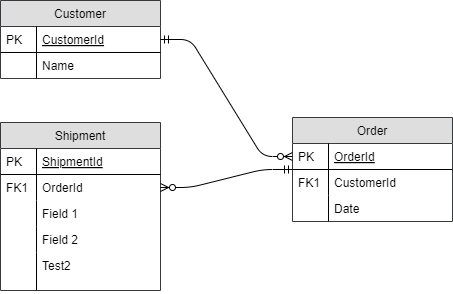

The diagram above was exported from draw.io. Its source (the exported page's mxGraphModel, read from the mxfile embedded in the PNG):
<mxGraphModel dx="1372" dy="947" grid="1" gridSize="10" guides="1" tooltips="1" connect="1" arrows="1" fold="1" page="1" pageScale="1" pageWidth="826" pageHeight="1169" background="#ffffff" math="0" shadow="0">
  <root>
    <mxCell id="0" />
    <mxCell id="1" parent="0" />
    <mxCell id="39c1270dc46fbfdf-1" value="Customer" style="swimlane;fontStyle=0;childLayout=stackLayout;horizontal=1;startSize=26;fillColor=#DEDEDE;horizontalStack=0;resizeParent=1;resizeLast=0;collapsible=1;marginBottom=0;swimlaneFillColor=#ffffff;rounded=0;shadow=0;strokeWidth=1;strokeColor=#36393d;" parent="1" vertex="1">
      <mxGeometry x="98" y="68" width="160" height="78" as="geometry">
        <mxRectangle x="120" y="120" width="160" height="26" as="alternateBounds" />
      </mxGeometry>
    </mxCell>
    <mxCell id="39c1270dc46fbfdf-2" value="CustomerId" style="shape=partialRectangle;top=0;left=0;right=0;bottom=1;align=left;verticalAlign=top;fillColor=none;spacingLeft=40;spacingRight=4;overflow=hidden;rotatable=0;points=[[0,0.5],[1,0.5]];portConstraint=eastwest;dropTarget=0;rounded=0;shadow=0;strokeWidth=1;fontStyle=4" parent="39c1270dc46fbfdf-1" vertex="1">
      <mxGeometry y="26" width="160" height="26" as="geometry" />
    </mxCell>
    <mxCell id="39c1270dc46fbfdf-3" value="PK" style="shape=partialRectangle;top=0;left=0;bottom=0;fillColor=none;align=left;verticalAlign=top;spacingLeft=4;spacingRight=4;overflow=hidden;rotatable=0;points=[];portConstraint=eastwest;part=1;" parent="39c1270dc46fbfdf-2" vertex="1" connectable="0">
      <mxGeometry width="36" height="26" as="geometry" />
    </mxCell>
    <mxCell id="39c1270dc46fbfdf-4" value="Name" style="shape=partialRectangle;top=0;left=0;right=0;bottom=0;align=left;verticalAlign=top;fillColor=none;spacingLeft=40;spacingRight=4;overflow=hidden;rotatable=0;points=[[0,0.5],[1,0.5]];portConstraint=eastwest;dropTarget=0;rounded=0;shadow=0;strokeWidth=1;" parent="39c1270dc46fbfdf-1" vertex="1">
      <mxGeometry y="52" width="160" height="26" as="geometry" />
    </mxCell>
    <mxCell id="39c1270dc46fbfdf-5" value="" style="shape=partialRectangle;top=0;left=0;bottom=0;fillColor=none;align=left;verticalAlign=top;spacingLeft=4;spacingRight=4;overflow=hidden;rotatable=0;points=[];portConstraint=eastwest;part=1;" parent="39c1270dc46fbfdf-4" vertex="1" connectable="0">
      <mxGeometry width="36" height="26" as="geometry" />
    </mxCell>
    <mxCell id="39c1270dc46fbfdf-6" value="Order" style="swimlane;fontStyle=0;childLayout=stackLayout;horizontal=1;startSize=26;fillColor=#DEDEDE;horizontalStack=0;resizeParent=1;resizeLast=0;collapsible=1;marginBottom=0;swimlaneFillColor=#ffffff;rounded=0;shadow=0;strokeWidth=1;strokeColor=#36393d;" parent="1" vertex="1">
      <mxGeometry x="390" y="185" width="160" height="104" as="geometry">
        <mxRectangle x="360" y="120" width="160" height="26" as="alternateBounds" />
      </mxGeometry>
    </mxCell>
    <mxCell id="39c1270dc46fbfdf-7" value="OrderId" style="shape=partialRectangle;top=0;left=0;right=0;bottom=1;align=left;verticalAlign=top;fillColor=none;spacingLeft=40;spacingRight=4;overflow=hidden;rotatable=0;points=[[0,0.5],[1,0.5]];portConstraint=eastwest;dropTarget=0;rounded=0;shadow=0;strokeWidth=1;fontStyle=4" parent="39c1270dc46fbfdf-6" vertex="1">
      <mxGeometry y="26" width="160" height="26" as="geometry" />
    </mxCell>
    <mxCell id="39c1270dc46fbfdf-8" value="PK" style="shape=partialRectangle;top=0;left=0;bottom=0;fillColor=none;align=left;verticalAlign=top;spacingLeft=4;spacingRight=4;overflow=hidden;rotatable=0;points=[];portConstraint=eastwest;part=1;" parent="39c1270dc46fbfdf-7" vertex="1" connectable="0">
      <mxGeometry width="36" height="26" as="geometry" />
    </mxCell>
    <mxCell id="39c1270dc46fbfdf-9" value="CustomerId" style="shape=partialRectangle;top=0;left=0;right=0;bottom=0;align=left;verticalAlign=top;fillColor=none;spacingLeft=40;spacingRight=4;overflow=hidden;rotatable=0;points=[[0,0.5],[1,0.5]];portConstraint=eastwest;dropTarget=0;rounded=0;shadow=0;strokeWidth=1;" parent="39c1270dc46fbfdf-6" vertex="1">
      <mxGeometry y="52" width="160" height="26" as="geometry" />
    </mxCell>
    <mxCell id="39c1270dc46fbfdf-10" value="FK1" style="shape=partialRectangle;top=0;left=0;bottom=0;fillColor=none;align=left;verticalAlign=top;spacingLeft=4;spacingRight=4;overflow=hidden;rotatable=0;points=[];portConstraint=eastwest;part=1;" parent="39c1270dc46fbfdf-9" vertex="1" connectable="0">
      <mxGeometry width="36" height="26" as="geometry" />
    </mxCell>
    <mxCell id="39c1270dc46fbfdf-11" value="Date" style="shape=partialRectangle;top=0;left=0;right=0;bottom=0;align=left;verticalAlign=top;fillColor=none;spacingLeft=40;spacingRight=4;overflow=hidden;rotatable=0;points=[[0,0.5],[1,0.5]];portConstraint=eastwest;dropTarget=0;rounded=0;shadow=0;strokeWidth=1;" parent="39c1270dc46fbfdf-6" vertex="1">
      <mxGeometry y="78" width="160" height="26" as="geometry" />
    </mxCell>
    <mxCell id="39c1270dc46fbfdf-12" value="" style="shape=partialRectangle;top=0;left=0;bottom=0;fillColor=none;align=left;verticalAlign=top;spacingLeft=4;spacingRight=4;overflow=hidden;rotatable=0;points=[];portConstraint=eastwest;part=1;" parent="39c1270dc46fbfdf-11" vertex="1" connectable="0">
      <mxGeometry width="36" height="26" as="geometry" />
    </mxCell>
    <mxCell id="39c1270dc46fbfdf-13" value="" style="edgeStyle=entityRelationEdgeStyle;endArrow=ERzeroToMany;startArrow=ERmandOne;shadow=0;strokeWidth=1;" parent="1" source="39c1270dc46fbfdf-2" target="39c1270dc46fbfdf-7" edge="1">
      <mxGeometry width="100" height="100" relative="1" as="geometry">
        <mxPoint x="300" y="390" as="sourcePoint" />
        <mxPoint x="400" y="290" as="targetPoint" />
      </mxGeometry>
    </mxCell>
    <mxCell id="39c1270dc46fbfdf-14" value="Shipment" style="swimlane;fontStyle=0;childLayout=stackLayout;horizontal=1;startSize=26;fillColor=#DEDEDE;horizontalStack=0;resizeParent=1;resizeLast=0;collapsible=1;marginBottom=0;swimlaneFillColor=#ffffff;rounded=0;shadow=0;strokeWidth=1;strokeColor=#36393d;" parent="1" vertex="1">
      <mxGeometry x="98" y="190" width="160" height="168" as="geometry">
        <mxRectangle x="360" y="310" width="160" height="26" as="alternateBounds" />
      </mxGeometry>
    </mxCell>
    <mxCell id="39c1270dc46fbfdf-15" value="ShipmentId" style="shape=partialRectangle;top=0;left=0;right=0;bottom=1;align=left;verticalAlign=top;fillColor=none;spacingLeft=40;spacingRight=4;overflow=hidden;rotatable=0;points=[[0,0.5],[1,0.5]];portConstraint=eastwest;dropTarget=0;rounded=0;shadow=0;strokeWidth=1;fontStyle=4" parent="39c1270dc46fbfdf-14" vertex="1">
      <mxGeometry y="26" width="160" height="26" as="geometry" />
    </mxCell>
    <mxCell id="39c1270dc46fbfdf-16" value="PK" style="shape=partialRectangle;top=0;left=0;bottom=0;fillColor=none;align=left;verticalAlign=top;spacingLeft=4;spacingRight=4;overflow=hidden;rotatable=0;points=[];portConstraint=eastwest;part=1;" parent="39c1270dc46fbfdf-15" vertex="1" connectable="0">
      <mxGeometry width="36" height="26" as="geometry" />
    </mxCell>
    <mxCell id="39c1270dc46fbfdf-17" value="OrderId" style="shape=partialRectangle;top=0;left=0;right=0;bottom=0;align=left;verticalAlign=top;fillColor=none;spacingLeft=40;spacingRight=4;overflow=hidden;rotatable=0;points=[[0,0.5],[1,0.5]];portConstraint=eastwest;dropTarget=0;rounded=0;shadow=0;strokeWidth=1;" parent="39c1270dc46fbfdf-14" vertex="1">
      <mxGeometry y="52" width="160" height="26" as="geometry" />
    </mxCell>
    <mxCell id="39c1270dc46fbfdf-18" value="FK1" style="shape=partialRectangle;top=0;left=0;bottom=0;fillColor=none;align=left;verticalAlign=top;spacingLeft=4;spacingRight=4;overflow=hidden;rotatable=0;points=[];portConstraint=eastwest;part=1;" parent="39c1270dc46fbfdf-17" vertex="1" connectable="0">
      <mxGeometry width="36" height="26" as="geometry" />
    </mxCell>
    <mxCell id="39c1270dc46fbfdf-19" value="Field 1" style="shape=partialRectangle;top=0;left=0;right=0;bottom=0;align=left;verticalAlign=top;fillColor=none;spacingLeft=40;spacingRight=4;overflow=hidden;rotatable=0;points=[[0,0.5],[1,0.5]];portConstraint=eastwest;dropTarget=0;rounded=0;shadow=0;strokeWidth=1;" parent="39c1270dc46fbfdf-14" vertex="1">
      <mxGeometry y="78" width="160" height="26" as="geometry" />
    </mxCell>
    <mxCell id="39c1270dc46fbfdf-20" value="" style="shape=partialRectangle;top=0;left=0;bottom=0;fillColor=none;align=left;verticalAlign=top;spacingLeft=4;spacingRight=4;overflow=hidden;rotatable=0;points=[];portConstraint=eastwest;part=1;" parent="39c1270dc46fbfdf-19" vertex="1" connectable="0">
      <mxGeometry width="36" height="26" as="geometry" />
    </mxCell>
    <mxCell id="39c1270dc46fbfdf-53" value="Field 2" style="shape=partialRectangle;top=0;left=0;right=0;bottom=0;align=left;verticalAlign=top;fillColor=none;spacingLeft=40;spacingRight=4;overflow=hidden;rotatable=0;points=[[0,0.5],[1,0.5]];portConstraint=eastwest;dropTarget=0;rounded=0;shadow=0;strokeWidth=1;" parent="39c1270dc46fbfdf-14" vertex="1">
      <mxGeometry y="104" width="160" height="26" as="geometry" />
    </mxCell>
    <mxCell id="39c1270dc46fbfdf-54" value="" style="shape=partialRectangle;top=0;left=0;bottom=0;fillColor=none;align=left;verticalAlign=top;spacingLeft=4;spacingRight=4;overflow=hidden;rotatable=0;points=[];portConstraint=eastwest;part=1;" parent="39c1270dc46fbfdf-53" vertex="1" connectable="0">
      <mxGeometry width="36" height="26" as="geometry" />
    </mxCell>
    <mxCell id="6e64a9c96dd261fc-7" value="Test2" style="shape=partialRectangle;top=0;left=0;right=0;bottom=0;align=left;verticalAlign=top;fillColor=none;spacingLeft=40;spacingRight=4;overflow=hidden;rotatable=0;points=[[0,0.5],[1,0.5]];portConstraint=eastwest;dropTarget=0;rounded=0;shadow=0;strokeWidth=1;" parent="39c1270dc46fbfdf-14" vertex="1">
      <mxGeometry y="130" width="160" height="38" as="geometry" />
    </mxCell>
    <mxCell id="6e64a9c96dd261fc-8" value="" style="shape=partialRectangle;top=0;left=0;bottom=0;fillColor=none;align=left;verticalAlign=top;spacingLeft=4;spacingRight=4;overflow=hidden;rotatable=0;points=[];portConstraint=eastwest;part=1;" parent="6e64a9c96dd261fc-7" vertex="1" connectable="0">
      <mxGeometry width="36" height="38" as="geometry" />
    </mxCell>
    <mxCell id="39c1270dc46fbfdf-21" value="" style="edgeStyle=entityRelationEdgeStyle;endArrow=ERzeroToMany;startArrow=ERmandOne;shadow=0;strokeWidth=1;" parent="1" source="39c1270dc46fbfdf-6" target="39c1270dc46fbfdf-17" edge="1">
      <mxGeometry width="100" height="100" relative="1" as="geometry">
        <mxPoint x="400" y="182" as="sourcePoint" />
        <mxPoint x="320" y="169" as="targetPoint" />
      </mxGeometry>
    </mxCell>
  </root>
</mxGraphModel>